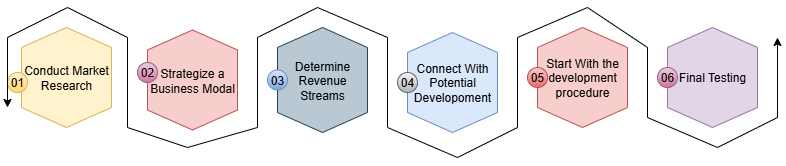

The diagram above was exported from draw.io. Its source (the exported page's mxGraphModel, read from the mxfile embedded in the PNG):
<mxGraphModel dx="947" dy="511" grid="1" gridSize="10" guides="1" tooltips="1" connect="1" arrows="1" fold="1" page="1" pageScale="1" pageWidth="827" pageHeight="1169" math="0" shadow="0">
  <root>
    <mxCell id="0" />
    <mxCell id="1" parent="0" />
    <mxCell id="wvhEKIkKKHcSGnlfBdHm-1" value="Conduct Market&lt;div&gt;Research&lt;/div&gt;" style="shape=hexagon;perimeter=hexagonPerimeter2;whiteSpace=wrap;html=1;fixedSize=1;direction=south;fillColor=#fff2cc;strokeColor=#d6b656;" parent="1" vertex="1">
      <mxGeometry x="54" y="220" width="90" height="100" as="geometry" />
    </mxCell>
    <mxCell id="wvhEKIkKKHcSGnlfBdHm-2" value="Strategize a Business Modal" style="shape=hexagon;perimeter=hexagonPerimeter2;whiteSpace=wrap;html=1;fixedSize=1;direction=south;fillColor=#f8cecc;strokeColor=#b85450;" parent="1" vertex="1">
      <mxGeometry x="180" y="222.5" width="90" height="100" as="geometry" />
    </mxCell>
    <mxCell id="wvhEKIkKKHcSGnlfBdHm-3" value="Determine Revenue Streams" style="shape=hexagon;perimeter=hexagonPerimeter2;whiteSpace=wrap;html=1;fixedSize=1;direction=south;fillColor=#bac8d3;strokeColor=#23445d;" parent="1" vertex="1">
      <mxGeometry x="310" y="220" width="90" height="105" as="geometry" />
    </mxCell>
    <mxCell id="wvhEKIkKKHcSGnlfBdHm-4" value="Start With the&lt;div&gt;development&lt;/div&gt;&lt;div&gt;procedure&lt;/div&gt;" style="shape=hexagon;perimeter=hexagonPerimeter2;whiteSpace=wrap;html=1;fixedSize=1;direction=south;fillColor=#f8cecc;strokeColor=#b85450;" parent="1" vertex="1">
      <mxGeometry x="570" y="220" width="90" height="100" as="geometry" />
    </mxCell>
    <mxCell id="wvhEKIkKKHcSGnlfBdHm-5" value="Final Testing" style="shape=hexagon;perimeter=hexagonPerimeter2;whiteSpace=wrap;html=1;fixedSize=1;direction=south;fillColor=#e1d5e7;strokeColor=#9673a6;" parent="1" vertex="1">
      <mxGeometry x="700" y="220" width="90" height="100" as="geometry" />
    </mxCell>
    <mxCell id="wvhEKIkKKHcSGnlfBdHm-6" value="Connect With Potential Developoment" style="shape=hexagon;perimeter=hexagonPerimeter2;whiteSpace=wrap;html=1;fixedSize=1;direction=south;fillColor=#dae8fc;strokeColor=#6c8ebf;" parent="1" vertex="1">
      <mxGeometry x="440" y="225" width="90" height="100" as="geometry" />
    </mxCell>
    <mxCell id="8Y1RJen-NXnNXFfCVWBo-2" value="01" style="ellipse;whiteSpace=wrap;html=1;aspect=fixed;fillColor=#fff2cc;gradientColor=#ffd966;strokeColor=#d6b656;" vertex="1" parent="1">
      <mxGeometry x="40" y="265" width="20" height="20" as="geometry" />
    </mxCell>
    <mxCell id="8Y1RJen-NXnNXFfCVWBo-3" value="02" style="ellipse;whiteSpace=wrap;html=1;aspect=fixed;fillColor=#e6d0de;gradientColor=#d5739d;strokeColor=#996185;" vertex="1" parent="1">
      <mxGeometry x="170" y="255" width="20" height="20" as="geometry" />
    </mxCell>
    <mxCell id="8Y1RJen-NXnNXFfCVWBo-4" value="03" style="ellipse;whiteSpace=wrap;html=1;aspect=fixed;fillColor=#dae8fc;gradientColor=#7ea6e0;strokeColor=#6c8ebf;" vertex="1" parent="1">
      <mxGeometry x="300" y="262.5" width="20" height="20" as="geometry" />
    </mxCell>
    <mxCell id="8Y1RJen-NXnNXFfCVWBo-5" value="04" style="ellipse;whiteSpace=wrap;html=1;aspect=fixed;fillColor=#f5f5f5;strokeColor=#666666;gradientColor=#b3b3b3;" vertex="1" parent="1">
      <mxGeometry x="430" y="265" width="20" height="20" as="geometry" />
    </mxCell>
    <mxCell id="8Y1RJen-NXnNXFfCVWBo-8" value="05" style="ellipse;whiteSpace=wrap;html=1;aspect=fixed;fillColor=#f8cecc;strokeColor=#b85450;gradientColor=#ea6b66;" vertex="1" parent="1">
      <mxGeometry x="560" y="260" width="20" height="20" as="geometry" />
    </mxCell>
    <mxCell id="8Y1RJen-NXnNXFfCVWBo-9" value="06" style="ellipse;whiteSpace=wrap;html=1;aspect=fixed;fillColor=#e6d0de;gradientColor=#d5739d;strokeColor=#996185;" vertex="1" parent="1">
      <mxGeometry x="690" y="260" width="20" height="20" as="geometry" />
    </mxCell>
    <mxCell id="8Y1RJen-NXnNXFfCVWBo-12" value="" style="endArrow=classic;html=1;rounded=0;" edge="1" parent="1">
      <mxGeometry width="50" height="50" relative="1" as="geometry">
        <mxPoint x="810" y="260" as="sourcePoint" />
        <mxPoint x="40" y="300" as="targetPoint" />
        <Array as="points">
          <mxPoint x="810" y="290" />
          <mxPoint x="810" y="310" />
          <mxPoint x="790" y="320" />
          <mxPoint x="750" y="340" />
          <mxPoint x="680" y="310" />
          <mxPoint x="680" y="240" />
          <mxPoint x="620" y="200" />
          <mxPoint x="550" y="230" />
          <mxPoint x="550" y="320" />
          <mxPoint x="490" y="350" />
          <mxPoint x="420" y="320" />
          <mxPoint x="420" y="230" />
          <mxPoint x="350" y="200" />
          <mxPoint x="290" y="230" />
          <mxPoint x="290" y="320" />
          <mxPoint x="220" y="340" />
          <mxPoint x="160" y="320" />
          <mxPoint x="160" y="230" />
          <mxPoint x="100" y="200" />
          <mxPoint x="40" y="230" />
        </Array>
      </mxGeometry>
    </mxCell>
    <mxCell id="8Y1RJen-NXnNXFfCVWBo-18" value="" style="endArrow=classic;html=1;rounded=0;" edge="1" parent="1">
      <mxGeometry width="50" height="50" relative="1" as="geometry">
        <mxPoint x="810" y="310" as="sourcePoint" />
        <mxPoint x="810" y="230" as="targetPoint" />
      </mxGeometry>
    </mxCell>
  </root>
</mxGraphModel>